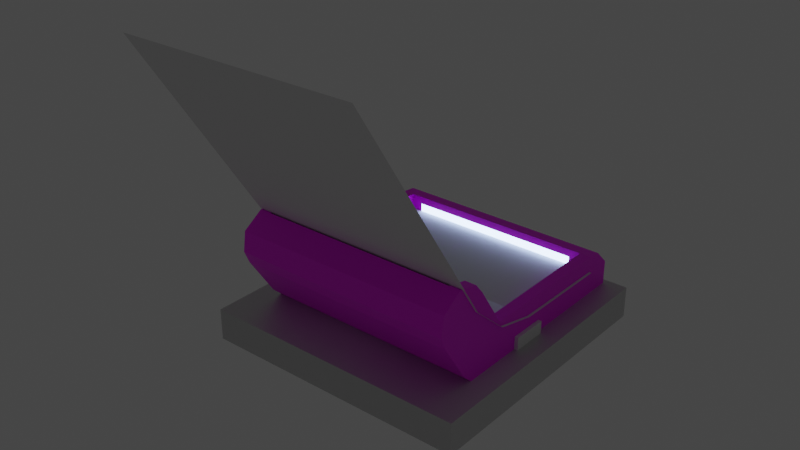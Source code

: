 # Source: ConveyorElevatorPlatformSource.blend  (saved by Blender 2.93.20; exported with 4.5.12 LTS)
import bpy
from mathutils import Matrix  # noqa: F401  (used for matrix-valued properties, if any)

bpy.ops.wm.read_factory_settings(use_empty=True)
scene = bpy.context.scene
scene.name = 'Scene'

# ---- collections
col_collection = bpy.data.collections.new('Collection'); scene.collection.children.link(col_collection)

# ---- images (referenced by path relative to the original .blend; pixels are not part of the script)
import os
ASSET_DIR = os.environ.get("B2B_ASSET_DIR", "")  # directory of the original .blend (textures are referenced by path, not embedded)
HERE = os.path.dirname(os.path.abspath(__file__))  # packed textures are extracted next to this script under _unpacked/

def load_image(name, relpath, width, height, colorspace="sRGB"):
    """Load a texture the original file referenced (path relative to the .blend, or extracted next to this script)."""
    p = next((c for c in (os.path.join(HERE, relpath), os.path.join(ASSET_DIR, relpath)) if relpath and os.path.exists(c)), "")
    if p:
        img = bpy.data.images.load(p, check_existing=True)
        img.name = name
    else:  # same state as the original file: an image datablock whose file is absent (Cycles renders it pink)
        img = bpy.data.images.new(name, width, height)
        img.source = "FILE"
        img.filepath = "//" + (relpath or name)
    img.colorspace_settings.name = colorspace
    return img
img_rollerplatformarrow_jpg = load_image('RollerPlatformArrow.jpg', 'RollerPlatformArrow.jpg', 1024, 1024, 'sRGB')

# ---- materials (node trees are filled in below, after node groups)
mat_material_002 = bpy.data.materials.new('Material.002')
mat_material_002.alpha_threshold = 0.0
mat_material_002.use_transparent_shadow = False
mat_material_002.line_color = (0.0, 0.0, 0.0, 1.0)
mat_cannonemission = bpy.data.materials.new('cannonEmission')
mat_cannonemission.use_transparent_shadow = False
mat_material_001 = bpy.data.materials.new('Material.001')
mat_material_001.use_transparent_shadow = False
mat_conveyor = bpy.data.materials.new('Conveyor')
mat_conveyor.use_transparent_shadow = False
mat_conveyor.roughness = 0.5

# ---- material node trees
mat_material_002.use_nodes = True; mat_material_002.node_tree.nodes.clear()
_N = mat_material_002.node_tree.nodes; _L = mat_material_002.node_tree.links
n0 = _N.new('ShaderNodeOutputMaterial'); n0.name = 'Material Output'; n0.location = (300, 300)
n1 = _N.new('ShaderNodeBsdfPrincipled'); n1.name = 'Principled BSDF'; n1.location = (10, 300)
n1.distribution = 'GGX'
n1.subsurface_method = 'BURLEY'
n1.inputs[1].default_value = 0.875
n1.inputs[2].default_value = 0.6206
n1.inputs[3].default_value = 1.45
n1.inputs[13].default_value = 0.6838
n1.inputs[14].default_value = (0.9915, 0.9915, 0.9915, 1.0)
n1.inputs[15].default_value = 0.4559
n1.inputs[16].default_value = 0.3235
n1.inputs[19].default_value = 0.08824
n1.inputs[20].default_value = 0.1329
n1.inputs[24].default_value = 0.08529
n1.inputs[27].default_value = (0.0, 0.0, 0.0, 1.0)
n1.inputs[28].default_value = 1.0
_L.new(n1.outputs[0], n0.inputs[0])
n0.is_active_output = True
mat_cannonemission.use_nodes = True; mat_cannonemission.node_tree.nodes.clear()
_N = mat_cannonemission.node_tree.nodes; _L = mat_cannonemission.node_tree.links
n0 = _N.new('ShaderNodeOutputMaterial'); n0.name = 'Material Output'; n0.location = (300, 300)
n1 = _N.new('ShaderNodeEmission'); n1.name = 'Emission'; n1.location = (10, 300)
n1.inputs[0].default_value = (0.4179, 0.5647, 1.0, 1.0)
n1.inputs[1].default_value = 7.7
_L.new(n1.outputs[0], n0.inputs[0])
n0.is_active_output = True
mat_material_001.use_nodes = True; mat_material_001.node_tree.nodes.clear()
_N = mat_material_001.node_tree.nodes; _L = mat_material_001.node_tree.links
n0 = _N.new('ShaderNodeBsdfPrincipled'); n0.name = 'Principled BSDF'; n0.location = (10, 300)
n0.distribution = 'GGX'
n0.subsurface_method = 'BURLEY'
n0.inputs[0].default_value = (0.0668, 0.0668, 0.0668, 1.0)
n0.inputs[1].default_value = 0.2059
n0.inputs[3].default_value = 1.45
n0.inputs[27].default_value = (0.0, 0.0, 0.0, 1.0)
n0.inputs[28].default_value = 1.0
n1 = _N.new('ShaderNodeOutputMaterial'); n1.name = 'Material Output'; n1.location = (300, 300)
_L.new(n0.outputs[0], n1.inputs[0])
n1.is_active_output = True
mat_conveyor.use_nodes = True; mat_conveyor.node_tree.nodes.clear()
_N = mat_conveyor.node_tree.nodes; _L = mat_conveyor.node_tree.links
n0 = _N.new('ShaderNodeBsdfPrincipled'); n0.name = 'Principled BSDF'; n0.location = (10, 300)
n0.distribution = 'GGX'
n0.subsurface_method = 'BURLEY'
n0.inputs[3].default_value = 1.45
n0.inputs[27].default_value = (0.0, 0.0, 0.0, 1.0)
n0.inputs[28].default_value = 1.0
n1 = _N.new('ShaderNodeOutputMaterial'); n1.name = 'Material Output'; n1.location = (300, 300)
n2 = _N.new('ShaderNodeNormalMap'); n2.name = 'Normal Map'; n2.location = (-300, -300)
n2.label = 'Normal/Map'
n2.inputs[0].default_value = 0.0
n3 = _N.new('ShaderNodeTexImage'); n3.name = 'Image Texture'; n3.location = (-390, 181)
n3.image = img_rollerplatformarrow_jpg
_L.new(n0.outputs[0], n1.inputs[0])
_L.new(n2.outputs[0], n0.inputs[5])
_L.new(n3.outputs[0], n0.inputs[0])
n1.is_active_output = True

# ---- world
world_world = bpy.data.worlds.new('World'); scene.world = world_world
world_world.use_nodes = True; world_world.node_tree.nodes.clear()
_N = world_world.node_tree.nodes; _L = world_world.node_tree.links
n0 = _N.new('ShaderNodeOutputWorld'); n0.name = 'World Output'; n0.location = (300, 300)
n1 = _N.new('ShaderNodeBackground'); n1.name = 'Background'; n1.location = (10, 300)
n1.inputs[0].default_value = (0.05088, 0.05088, 0.05088, 1.0)
_L.new(n1.outputs[0], n0.inputs[0])
n0.is_active_output = True
world_world.color = (0.05088, 0.05088, 0.05088)
world_world.use_sun_shadow = False
world_world.sun_shadow_jitter_overblur = 0.0

# ---- meshes
me_cube_001 = bpy.data.meshes.new('Cube.001')
me_cube_001.from_pydata([(-4.325e-07, 0.8612, 1.2), (4.849e-07, -0.8729, 1.0), (4.849e-07, -0.8729, 1.2), (-4.325e-07, 0.8612, 1.0), (0.845, -0.8729, 1.0), (0.845, -0.8729, 1.2), (0.845, 0.8612, 1.0), (0.845, 0.8612, 1.2), (-0.845, -0.8729, 1.0), (-0.845, -0.8729, 1.2), (-0.845, 0.8612, 1.0), (-0.845, 0.8612, 1.2), (0.4225, -0.8729, 1.0), (0.4225, 0.8612, 1.0), (0.4225, -0.8729, 1.2), (0.4225, 0.8612, 1.2), (-0.4225, -0.8729, 1.0), (-0.4225, 0.8612, 1.0), (-0.4225, -0.8729, 1.2), (-0.4225, 0.8612, 1.2), (0.6337, 0.8612, 1.0), (0.6337, -0.8729, 1.2), (0.6337, -0.8729, 1.0), (0.6337, 0.8612, 1.2), (-0.6337, 0.8612, 1.0), (-0.6337, -0.8729, 1.2), (-0.6337, -0.8729, 1.0), (-0.6337, 0.8612, 1.2)], [], [(22, 4, 5, 21), (4, 6, 7, 5), (13, 12, 1, 3), (13, 3, 0, 15), (17, 3, 1, 16), (27, 11, 9, 25), (26, 25, 9, 8), (23, 21, 5, 7), (17, 19, 0, 3), (8, 9, 11, 10), (0, 2, 14, 15), (20, 13, 15, 23), (20, 22, 12, 13), (1, 12, 14, 2), (24, 27, 19, 17), (1, 2, 18, 16), (0, 19, 18, 2), (24, 17, 16, 26), (6, 4, 22, 20), (6, 20, 23, 7), (15, 14, 21, 23), (12, 22, 21, 14), (10, 24, 26, 8), (10, 11, 27, 24), (16, 18, 25, 26), (19, 27, 25, 18)])
_uv = me_cube_001.uv_layers.new(name='UVMap')
_uv.uv.foreach_set('vector', [0.6533, 0.1991, 0.6533, 0.2236, 0.6301, 0.2236, 0.6301, 0.1991, 0.6392, 0.2789, 0.6392, 0.4799, 0.616, 0.4799, 0.616, 0.2789, 0.02763, 0.07662, 0.2214, 0.07662, 0.2214, 0.1256, 0.02763, 0.1256, 0.2057, 0.6683, 0.2057, 0.6193, 0.2286, 0.6193, 0.2286, 0.6683, 0.02763, 0.1746, 0.02763, 0.1256, 0.2214, 0.1256, 0.2214, 0.1746, 0.4657, 0.1991, 0.4657, 0.2236, 0.2767, 0.2236, 0.2767, 0.1991, 0.6533, 0.05213, 0.6301, 0.05213, 0.6301, 0.02763, 0.6533, 0.02763, 0.4657, 0.05213, 0.2767, 0.05213, 0.2767, 0.02763, 0.4657, 0.02763, 0.2057, 0.5703, 0.2286, 0.5703, 0.2286, 0.6193, 0.2057, 0.6193, 0.7177, 0.4799, 0.6945, 0.4799, 0.6945, 0.2789, 0.7177, 0.2789, 0.4657, 0.1256, 0.2767, 0.1256, 0.2767, 0.07662, 0.4657, 0.07662, 0.2057, 0.6928, 0.2057, 0.6683, 0.2286, 0.6683, 0.2286, 0.6928, 0.02763, 0.05213, 0.2214, 0.05213, 0.2214, 0.07662, 0.02763, 0.07662, 0.6533, 0.1256, 0.6533, 0.1746, 0.6301, 0.1746, 0.6301, 0.1256, 0.2057, 0.5458, 0.2286, 0.5458, 0.2286, 0.5703, 0.2057, 0.5703, 0.6533, 0.1256, 0.6301, 0.1256, 0.6301, 0.07662, 0.6533, 0.07662, 0.4657, 0.1256, 0.4657, 0.1746, 0.2767, 0.1746, 0.2767, 0.1256, 0.02763, 0.1991, 0.02763, 0.1746, 0.2214, 0.1746, 0.2214, 0.1991, 0.02763, 0.02763, 0.2214, 0.02763, 0.2214, 0.05213, 0.02763, 0.05213, 0.2057, 0.7173, 0.2057, 0.6928, 0.2286, 0.6928, 0.2286, 0.7173, 0.4657, 0.07662, 0.2767, 0.07662, 0.2767, 0.05213, 0.4657, 0.05213, 0.6533, 0.1746, 0.6533, 0.1991, 0.6301, 0.1991, 0.6301, 0.1746, 0.02763, 0.2236, 0.02763, 0.1991, 0.2214, 0.1991, 0.2214, 0.2236, 0.2057, 0.5213, 0.2286, 0.5213, 0.2286, 0.5458, 0.2057, 0.5458, 0.6533, 0.07662, 0.6301, 0.07662, 0.6301, 0.05213, 0.6533, 0.05213, 0.4657, 0.1746, 0.4657, 0.1991, 0.2767, 0.1991, 0.2767, 0.1746])
me_cube_001.materials.append(mat_material_002)
me_cube_001.materials.append(mat_cannonemission)
me_cube_001.materials.append(mat_material_001)
me_cube_001.use_remesh_preserve_volume = False
me_cube_001.use_remesh_preserve_attributes = False
me_cube_001.use_mirror_vertex_groups = False
me_cube_001.update()
me_cube_002 = bpy.data.meshes.new('Cube.002')
me_cube_002.from_pydata([(-0.6337, 0.2126, 0.9445), (-0.6337, 0.2126, 0.7896), (0.6337, 0.2126, 0.7896), (-0.7053, 0.2126, 0.9445), (-0.7053, 0.2126, 0.7896), (-0.6337, 0.7053, 1.049), (0.7053, 0.2126, 0.7896), (0.7053, 0.9025, 0.7405), (0.7053, 0.2126, 0.9445), (-0.6337, 0.7053, 0.6897), (-0.7053, 0.7053, 0.6897), (-0.7053, 0.9025, 0.7405), (0.6337, 0.7053, 0.6897), (0.7053, 0.7053, 1.049), (0.7053, 0.7053, 0.6897), (-0.6337, 0.3953, 0.6897), (-0.7053, 0.3953, 0.6897), (-0.6337, 0.3953, 1.049), (-0.7053, 0.3953, 1.049), (-0.6337, 0.3079, 0.7052), (-0.7053, 0.3079, 0.7052), (-0.6337, 0.3079, 1.039), (-0.7053, 0.3079, 1.039), (0.6337, 0.3953, 0.6897), (0.7053, 0.3953, 0.6897), (0.6337, 0.3953, 1.049), (0.7053, 0.3953, 1.049), (0.6337, 0.3079, 0.7052), (0.7053, 0.3079, 0.7052), (0.6337, 0.3079, 1.039), (0.7053, 0.3079, 1.039), (0.7053, 0.2126, 0.8671), (0.6337, 0.2126, 0.9445), (-0.7053, 0.2126, 0.8671), (-0.6337, 0.7053, 0.9445), (0.6337, 0.7053, 0.9445), (-0.6337, 1.525, 1.825), (-0.6337, 0.7935, 0.9911), (0.6337, 1.396, 1.91), (0.6337, 1.525, 1.825), (-0.7053, 1.525, 1.825), (-0.7053, 1.396, 1.91), (-0.6337, 1.208, 1.815), (0.7053, 1.525, 1.825), (-0.6337, 1.509, 1.618), (-0.7053, 1.509, 1.618), (-0.7053, 1.208, 1.815), (-0.7053, 1.264, 1.883), (-0.6337, 1.544, 1.699), (-0.7053, 1.544, 1.699), (0.6337, 1.509, 1.618), (0.7053, 1.208, 1.815), (0.7053, 1.509, 1.618), (0.6337, 1.264, 1.883), (0.7053, 1.264, 1.883), (0.6337, 1.544, 1.699), (0.7053, 1.544, 1.699), (-0.6337, 1.054, 0.9251), (-0.7053, 1.054, 0.9251), (-0.6337, 0.7535, 1.122), (-0.7053, 0.7535, 1.122), (-0.6337, 0.9025, 0.7405), (-0.7053, 0.7053, 1.049), (0.6337, 1.054, 0.9251), (0.7053, 1.054, 0.9251), (0.6337, 0.7535, 1.122), (0.7053, 0.7535, 1.122), (0.6337, 0.9025, 0.7405), (0.6337, 0.7053, 1.049), (0.7053, 1.396, 1.91), (-0.6337, 1.396, 1.91), (0.6337, 0.7901, 0.9933), (-0.6337, 1.264, 1.883), (-0.6337, 1.296, 1.757), (0.6337, 1.296, 1.757), (-0.5615, 1.296, 1.757), (0.5615, 1.296, 1.757), (0.6337, 1.208, 1.815), (-0.5615, 1.248, 1.789), (0.5615, 1.248, 1.789)], [], [(20, 4, 33, 3, 22), (20, 19, 1, 4), (6, 31, 32, 2), (1, 0, 33, 4), (27, 28, 6, 2), (11, 61, 9, 10), (18, 17, 5, 62), (67, 7, 14, 12), (25, 26, 13, 68), (24, 14, 13, 26), (22, 21, 17, 18), (10, 9, 15, 16), (10, 16, 18, 62), (3, 0, 21, 22), (16, 15, 19, 20), (16, 20, 22, 18), (28, 24, 26, 30), (29, 30, 26, 25), (12, 14, 24, 23), (32, 8, 30, 29), (6, 28, 30, 8, 31), (23, 24, 28, 27), (32, 31, 8), (33, 0, 3), (9, 61, 67, 12), (15, 9, 12, 23), (19, 15, 23, 27), (1, 19, 27, 2), (35, 34, 0, 32), (32, 0, 1, 2), (0, 34, 5, 17), (68, 35, 32, 25), (17, 21, 0), (25, 32, 29), (56, 43, 69, 54), (47, 72, 70, 41), (40, 41, 70, 36), (53, 54, 69, 38), (39, 38, 69, 43), (49, 48, 44, 45), (60, 59, 42, 46), (49, 45, 46, 47), (40, 49, 47, 41), (40, 36, 48, 49), (46, 42, 72, 47), (55, 56, 52, 50), (65, 66, 51, 77), (64, 52, 51, 66), (39, 43, 56, 55), (77, 51, 54, 53), (52, 56, 54, 51), (62, 5, 59, 60), (45, 44, 57, 58), (45, 58, 60, 46), (58, 57, 61, 11), (58, 11, 62, 60), (7, 64, 66, 13), (68, 13, 66, 65), (50, 52, 64, 63), (63, 64, 7, 67), (36, 70, 38, 39), (48, 36, 39, 55), (44, 48, 55, 50), (57, 44, 50, 63), (61, 57, 63, 67), (38, 70, 72, 53), (53, 72, 42, 77), (37, 73, 42, 59), (77, 74, 71, 65), (59, 5, 37), (77, 42, 78, 79), (65, 71, 68), (13, 14, 7), (10, 62, 11), (5, 34, 37), (71, 35, 68), (35, 71, 37, 34), (71, 76, 75, 37), (77, 79, 76, 74), (75, 78, 42, 73), (79, 78, 75, 76), (37, 75, 73), (76, 71, 74)])
me_cube_002.polygons.foreach_set('material_index', [0, 0, 0, 0, 0, 0, 0, 0, 0, 0, 0, 0, 0, 0, 0, 0, 0, 0, 0, 0, 0, 0, 0, 0, 0, 0, 0, 0, 0, 0, 0, 0, 0, 0, 0, 0, 0, 0, 0, 0, 0, 0, 0, 0, 0, 0, 0, 0, 0, 0, 0, 0, 0, 0, 0, 0, 0, 0, 0, 0, 0, 0, 0, 0, 0, 0, 0, 0, 0, 0, 0, 0, 0, 0, 0, 0, 0, 0, 0, 0, 1, 0, 0])
_k = set([(0, 3), (1, 4), (2, 6), (8, 32), (36, 40), (39, 43)])
me_cube_002.attributes.new('sharp_edge', 'BOOLEAN', 'EDGE').data.foreach_set('value', [ (min(e.vertices), max(e.vertices)) in _k for e in me_cube_002.edges])
_uv = me_cube_002.uv_layers.new(name='UVMap')
_uv.uv.foreach_set('vector', [0.4722, 0.553, 0.4771, 0.5511, 0.4799, 0.5525, 0.4828, 0.5539, 0.4845, 0.5591, 0.4591, 0.5462, 0.4591, 0.5496, 0.4548, 0.5496, 0.4548, 0.5462, 0.6749, 0.5462, 0.6786, 0.5462, 0.6822, 0.5496, 0.6749, 0.5496, 0.6749, 0.6333, 0.6822, 0.6333, 0.6786, 0.6367, 0.6749, 0.6367, 0.4591, 0.6333, 0.4591, 0.6367, 0.4548, 0.6367, 0.4548, 0.6333, 0.5026, 0.5462, 0.5026, 0.5496, 0.4984, 0.5496, 0.4984, 0.5462, 0.7264, 0.6095, 0.721, 0.6095, 0.721, 0.5529, 0.7264, 0.5529, 0.5026, 0.6333, 0.5026, 0.6367, 0.4984, 0.6367, 0.4984, 0.6333, 0.5101, 0.6111, 0.5047, 0.6111, 0.5047, 0.5546, 0.5101, 0.5546, 0.413, 0.6263, 0.3992, 0.5985, 0.4125, 0.5919, 0.4263, 0.6197, 0.7264, 0.6161, 0.721, 0.6161, 0.721, 0.6095, 0.7264, 0.6095, 0.4984, 0.5462, 0.4984, 0.5496, 0.4631, 0.5496, 0.4631, 0.5462, 0.4562, 0.5837, 0.47, 0.556, 0.4833, 0.5626, 0.4695, 0.5903, 0.7264, 0.6241, 0.721, 0.6241, 0.721, 0.6161, 0.7264, 0.6161, 0.4631, 0.5462, 0.4631, 0.5496, 0.4591, 0.5496, 0.4591, 0.5462, 0.47, 0.556, 0.4722, 0.553, 0.4845, 0.5591, 0.4833, 0.5626, 0.4152, 0.6292, 0.413, 0.6263, 0.4263, 0.6197, 0.4275, 0.6231, 0.5101, 0.6178, 0.5047, 0.6178, 0.5047, 0.6111, 0.5101, 0.6111, 0.4984, 0.6333, 0.4984, 0.6367, 0.4631, 0.6367, 0.4631, 0.6333, 0.5101, 0.6258, 0.5047, 0.6258, 0.5047, 0.6178, 0.5101, 0.6178, 0.42, 0.6312, 0.4152, 0.6292, 0.4275, 0.6231, 0.4257, 0.6284, 0.4229, 0.6298, 0.4631, 0.6333, 0.4631, 0.6367, 0.4591, 0.6367, 0.4591, 0.6333, 0.6822, 0.5496, 0.6786, 0.5462, 0.6822, 0.5462, 0.6786, 0.6367, 0.6822, 0.6333, 0.6822, 0.6367, 0.3773, 0.8113, 0.3815, 0.8113, 0.3815, 0.8951, 0.3773, 0.8951, 0.342, 0.8113, 0.3773, 0.8113, 0.3773, 0.8951, 0.342, 0.8951, 0.338, 0.8113, 0.342, 0.8113, 0.342, 0.8951, 0.338, 0.8951, 0.3337, 0.8113, 0.338, 0.8113, 0.338, 0.8951, 0.3337, 0.8951, 0.1526, 0.7019, 0.1526, 0.5129, 0.2877, 0.5129, 0.2877, 0.702, 0.5611, 0.8113, 0.5611, 0.8951, 0.5538, 0.8951, 0.5538, 0.8113, 0.7761, 0.614, 0.7602, 0.5797, 0.7641, 0.5779, 0.7769, 0.6055, 0.6445, 0.5881, 0.64, 0.5861, 0.6584, 0.5462, 0.6593, 0.5561, 0.7769, 0.6055, 0.778, 0.6089, 0.7761, 0.614, 0.6593, 0.5561, 0.6584, 0.5462, 0.6606, 0.5521, 0.4156, 0.5586, 0.4206, 0.557, 0.4261, 0.5602, 0.4275, 0.5655, 0.7903, 0.6314, 0.7903, 0.6285, 0.7958, 0.6285, 0.7958, 0.6314, 0.8006, 0.6314, 0.7958, 0.6314, 0.7958, 0.6285, 0.8006, 0.6285, 0.7903, 0.5562, 0.7903, 0.5533, 0.7958, 0.5533, 0.7958, 0.5562, 0.8006, 0.5562, 0.7958, 0.5562, 0.7958, 0.5533, 0.8006, 0.5533, 0.5879, 0.6367, 0.5879, 0.6333, 0.5918, 0.6333, 0.5918, 0.6367, 0.5123, 0.6364, 0.5123, 0.6334, 0.5317, 0.6334, 0.5317, 0.6364, 0.4727, 0.6237, 0.4703, 0.6209, 0.4831, 0.6134, 0.4845, 0.6167, 0.4776, 0.6253, 0.4727, 0.6237, 0.4845, 0.6167, 0.4831, 0.6221, 0.5821, 0.6367, 0.5821, 0.6333, 0.5879, 0.6333, 0.5879, 0.6367, 0.5317, 0.6364, 0.5317, 0.6334, 0.5345, 0.6334, 0.5345, 0.6364, 0.5879, 0.5496, 0.5879, 0.5462, 0.5918, 0.5462, 0.5918, 0.5496, 0.5123, 0.5599, 0.5123, 0.557, 0.5317, 0.557, 0.5317, 0.5599, 0.4015, 0.5813, 0.4132, 0.5614, 0.426, 0.5689, 0.4143, 0.5888, 0.5821, 0.5496, 0.5821, 0.5462, 0.5879, 0.5462, 0.5879, 0.5496, 0.5317, 0.5599, 0.5317, 0.557, 0.5345, 0.557, 0.5345, 0.5599, 0.4132, 0.5614, 0.4156, 0.5586, 0.4275, 0.5655, 0.426, 0.5689, 0.5093, 0.6364, 0.5093, 0.6334, 0.5123, 0.6334, 0.5123, 0.6364, 0.5918, 0.6367, 0.5918, 0.6333, 0.6152, 0.6333, 0.6152, 0.6367, 0.4703, 0.6209, 0.4585, 0.601, 0.4713, 0.5935, 0.4831, 0.6134, 0.6152, 0.6367, 0.6152, 0.6333, 0.6257, 0.6333, 0.6257, 0.6367, 0.4585, 0.601, 0.4546, 0.5898, 0.4695, 0.5903, 0.4713, 0.5935, 0.3976, 0.5925, 0.4015, 0.5813, 0.4143, 0.5888, 0.4125, 0.5919, 0.5093, 0.5599, 0.5093, 0.557, 0.5123, 0.557, 0.5123, 0.5599, 0.5918, 0.5496, 0.5918, 0.5462, 0.6152, 0.5462, 0.6152, 0.5496, 0.6152, 0.5496, 0.6152, 0.5462, 0.6257, 0.5462, 0.6257, 0.5496, 0.6795, 0.8902, 0.6747, 0.8902, 0.6747, 0.8179, 0.6795, 0.8179, 0.4668, 0.8951, 0.461, 0.8951, 0.461, 0.8113, 0.4668, 0.8113, 0.4707, 0.8951, 0.4668, 0.8951, 0.4668, 0.8113, 0.4707, 0.8113, 0.4941, 0.8951, 0.4707, 0.8951, 0.4707, 0.8113, 0.4941, 0.8113, 0.5046, 0.8951, 0.4941, 0.8951, 0.4941, 0.8113, 0.5046, 0.8113, 0.6747, 0.8179, 0.6747, 0.8902, 0.6692, 0.8902, 0.6692, 0.8179, 0.4134, 0.8216, 0.4134, 0.8952, 0.4106, 0.8922, 0.4106, 0.8216, 0.7604, 0.5756, 0.7744, 0.5533, 0.778, 0.5556, 0.7659, 0.5749, 0.6606, 0.614, 0.6564, 0.6166, 0.6404, 0.5906, 0.6466, 0.5916, 0.7659, 0.5749, 0.7641, 0.5779, 0.7604, 0.5756, 0.3155, 0.8366, 0.4639, 0.8366, 0.4544, 0.8429, 0.325, 0.8429, 0.6466, 0.5916, 0.6404, 0.5906, 0.6445, 0.5881, 0.4125, 0.5919, 0.3992, 0.5985, 0.3982, 0.595, 0.4562, 0.5837, 0.4695, 0.5903, 0.4552, 0.5873, 0.7641, 0.5779, 0.7602, 0.5797, 0.7604, 0.5756, 0.6404, 0.5906, 0.64, 0.5861, 0.6445, 0.5881, 0.1526, 0.7019, 0.1386, 0.7019, 0.1382, 0.5129, 0.1526, 0.5129, 0.1386, 0.7019, 0.06666, 0.6912, 0.06666, 0.5237, 0.1382, 0.5129, 0.3155, 0.8366, 0.325, 0.8429, 0.325, 0.8504, 0.3155, 0.8504, 0.4544, 0.8504, 0.4544, 0.8429, 0.4639, 0.8366, 0.4639, 0.8504, 0.6985, 0.5682, 0.6985, 0.6271, 0.6965, 0.6276, 0.6965, 0.5684, 0.1382, 0.5129, 0.06666, 0.5237, 0.06666, 0.5129, 0.06666, 0.6912, 0.1386, 0.7019, 0.06666, 0.702])
me_cube_002.materials.append(mat_conveyor)
me_cube_002.materials.append(mat_cannonemission)
me_cube_002.use_remesh_fix_poles = True
me_cube_002.use_remesh_preserve_attributes = False
me_cube_002.update()
me_cube_002.normals_split_custom_set([tuple(v) for v in zip(*[iter([-1.0, -3.199e-07, 4.874e-07, -1.0, -3.199e-07, 4.874e-07, -1.0, -3.199e-07, 4.874e-07, -1.0, -3.199e-07, 4.874e-07, -1.0, -3.199e-07, 4.874e-07, 0.0, -0.6636, -0.7481, 0.0, -0.6636, -0.7481, 0.0, -0.6636, -0.7481, 0.0, -0.6636, -0.7481, 0.0, -1.0, 0.0, 0.0, -1.0, 0.0, 0.0, -1.0, 0.0, 0.0, -1.0, 0.0, 0.0, -1.0, 0.0, 0.0, -1.0, 0.0, 0.0, -1.0, 0.0, 0.0, -1.0, 0.0, 0.0, -0.6636, -0.7481, 0.0, -0.6636, -0.7481, 0.0, -0.6636, -0.7481, 0.0, -0.6636, -0.7481, 0.0, 0.2497, -0.9683, 0.0, 0.2497, -0.9683, 0.0, 0.2497, -0.9683, 0.0, 0.2497, -0.9683, -3.986e-07, 0.0, 1.0, -3.986e-07, 0.0, 1.0, -3.986e-07, 0.0, 1.0, -3.986e-07, 0.0, 1.0, 0.0, 0.2497, -0.9683, 0.0, 0.2497, -0.9683, 0.0, 0.2497, -0.9683, 0.0, 0.2497, -0.9683, 1.477e-06, 3.845e-07, 1.0, 1.477e-06, 3.845e-07, 1.0, 1.477e-06, 3.845e-07, 1.0, 1.477e-06, 3.845e-07, 1.0, 1.0, 9.561e-08, 1.657e-07, 1.0, 9.561e-08, 1.657e-07, 1.0, 9.561e-08, 1.657e-07, 1.0, 9.561e-08, 1.657e-07, 0.0, -0.1137, 0.9935, 0.0, -0.1137, 0.9935, 0.0, -0.1137, 0.9935, 0.0, -0.1137, 0.9935, 0.0, -3.845e-07, -1.0, 0.0, -3.845e-07, -1.0, 0.0, -3.845e-07, -1.0, 0.0, -3.845e-07, -1.0, -1.0, -2.672e-07, 1.657e-07, -1.0, -2.672e-07, 1.657e-07, -1.0, -2.672e-07, 1.657e-07, -1.0, -2.672e-07, 1.657e-07, 0.0, -0.706, 0.7082, 0.0, -0.706, 0.7082, 0.0, -0.706, 0.7082, 0.0, -0.706, 0.7082, 0.0, -0.1745, -0.9847, 0.0, -0.1745, -0.9847, 0.0, -0.1745, -0.9847, 0.0, -0.1745, -0.9847, -1.0, 4.605e-07, 3.435e-07, -1.0, 4.605e-07, 3.435e-07, -1.0, 4.605e-07, 3.435e-07, -1.0, 4.605e-07, 3.435e-07, 1.0, 2.456e-07, 3.435e-07, 1.0, 2.456e-07, 3.435e-07, 1.0, 2.456e-07, 3.435e-07, 1.0, 2.456e-07, 3.435e-07, 0.0, -0.1137, 0.9935, 0.0, -0.1137, 0.9935, 0.0, -0.1137, 0.9935, 0.0, -0.1137, 0.9935, 0.0, 0.0, -1.0, 0.0, 0.0, -1.0, 0.0, 0.0, -1.0, 0.0, 0.0, -1.0, 0.0, -0.706, 0.7082, 0.0, -0.706, 0.7082, 0.0, -0.706, 0.7082, 0.0, -0.706, 0.7082, 1.0, 0.0, 4.874e-07, 1.0, 0.0, 4.874e-07, 1.0, 0.0, 4.874e-07, 1.0, 0.0, 4.874e-07, 1.0, 0.0, 4.874e-07, 0.0, -0.1745, -0.9847, 0.0, -0.1745, -0.9847, 0.0, -0.1745, -0.9847, 0.0, -0.1745, -0.9847, 0.0, -1.0, 7.356e-08, 0.0, -1.0, 7.356e-08, 0.0, -1.0, 7.356e-08, 0.0, -1.0, 0.0, 0.0, -1.0, 0.0, 0.0, -1.0, 0.0, 0.0, 0.2497, -0.9683, 0.0, 0.2497, -0.9683, 0.0, 0.2497, -0.9683, 0.0, 0.2497, -0.9683, -7.583e-08, -1.922e-07, -1.0, -7.583e-08, -1.922e-07, -1.0, -7.583e-08, -1.922e-07, -1.0, -7.583e-08, -1.922e-07, -1.0, 0.0, -0.1745, -0.9847, 0.0, -0.1745, -0.9847, 0.0, -0.1745, -0.9847, 0.0, -0.1745, -0.9847, 9.237e-08, -0.6636, -0.7481, 9.237e-08, -0.6636, -0.7481, 9.237e-08, -0.6636, -0.7481, 9.237e-08, -0.6636, -0.7481, 1.059e-08, 0.0, 1.0, 1.059e-08, 0.0, 1.0, 1.059e-08, 0.0, 1.0, 1.059e-08, 0.0, 1.0, 9.405e-08, -1.0, 1.518e-07, 9.405e-08, -1.0, 1.518e-07, 9.405e-08, -1.0, 1.518e-07, 9.405e-08, -1.0, 1.518e-07, 1.0, 1.769e-07, 4.388e-07, 1.0, 1.769e-07, 4.388e-07, 1.0, 1.769e-07, 4.388e-07, 1.0, 1.769e-07, 4.388e-07, -1.0, -1.769e-07, -4.388e-07, -1.0, -1.769e-07, -4.388e-07, -1.0, -1.769e-07, -4.388e-07, -1.0, -1.769e-07, -4.388e-07, 1.0, -1.014e-06, 0.0, 1.0, -1.014e-06, 0.0, 1.0, -1.014e-06, 0.0, -1.0, 0.0, 0.0, -1.0, 0.0, 0.0, -1.0, 0.0, 0.0, 1.0, -7.998e-07, -3.788e-07, 1.0, -7.998e-07, -3.788e-07, 1.0, -7.998e-07, -3.788e-07, 1.0, -7.998e-07, -3.788e-07, 0.0, -0.2054, 0.9787, 0.0, -0.2054, 0.9787, 0.0, -0.2054, 0.9787, 0.0, -0.2054, 0.9787, 0.0, 0.5481, 0.8364, 0.0, 0.5481, 0.8364, 0.0, 0.5481, 0.8364, 0.0, 0.5481, 0.8364, 0.0, -0.2054, 0.9787, 0.0, -0.2054, 0.9787, 0.0, -0.2054, 0.9787, 0.0, -0.2054, 0.9787, 0.0, 0.5481, 0.8364, 0.0, 0.5481, 0.8364, 0.0, 0.5481, 0.8364, 0.0, 0.5481, 0.8364, 0.0, 0.9192, -0.3937, 0.0, 0.9192, -0.3937, 0.0, 0.9192, -0.3937, 0.0, 0.9192, -0.3937, 0.0, -0.8362, 0.5484, 0.0, -0.8362, 0.5484, 0.0, -0.8362, 0.5484, 0.0, -0.8362, 0.5484, -1.0, 1.228e-07, 0.0, -1.0, 1.228e-07, 0.0, -1.0, 1.228e-07, 0.0, -1.0, 1.228e-07, 0.0, -1.0, 3.999e-07, 0.0, -1.0, 3.999e-07, 0.0, -1.0, 3.999e-07, 0.0, -1.0, 3.999e-07, 0.0, 0.0, 0.9894, 0.145, 0.0, 0.9894, 0.145, 0.0, 0.9894, 0.145, 0.0, 0.9894, 0.145, 0.0, -0.7687, 0.6397, 0.0, -0.7687, 0.6397, 0.0, -0.7687, 0.6397, 0.0, -0.7687, 0.6397, 0.0, 0.9192, -0.3937, 0.0, 0.9192, -0.3937, 0.0, 0.9192, -0.3937, 0.0, 0.9192, -0.3937, 0.0, -0.8362, 0.5484, 0.0, -0.8362, 0.5484, 0.0, -0.8362, 0.5484, 0.0, -0.8362, 0.5484, 1.0, -1e-07, 1.511e-07, 1.0, -1e-07, 1.511e-07, 1.0, -1e-07, 1.511e-07, 1.0, -1e-07, 1.511e-07, 0.0, 0.9894, 0.145, 0.0, 0.9894, 0.145, 0.0, 0.9894, 0.145, 0.0, 0.9894, 0.145, 0.0, -0.7687, 0.6397, 0.0, -0.7687, 0.6397, 0.0, -0.7687, 0.6397, 0.0, -0.7687, 0.6397, 1.0, -3.684e-07, 1.793e-07, 1.0, -3.684e-07, 1.793e-07, 1.0, -3.684e-07, 1.793e-07, 1.0, -3.684e-07, 1.793e-07, -1.192e-06, -0.834, 0.5517, -1.192e-06, -0.834, 0.5517, -1.192e-06, -0.834, 0.5517, -1.192e-06, -0.834, 0.5517, 0.0, 0.8362, -0.5484, 0.0, 0.8362, -0.5484, 0.0, 0.8362, -0.5484, 0.0, 0.8362, -0.5484, -1.0, -1e-07, 0.0, -1.0, -1e-07, 0.0, -1.0, -1e-07, 0.0, -1.0, -1e-07, 0.0, 1.325e-07, 0.772, -0.6356, 1.325e-07, 0.772, -0.6356, 1.325e-07, 0.772, -0.6356, 1.325e-07, 0.772, -0.6356, -1.0, -1.947e-07, 0.0, -1.0, -1.947e-07, 0.0, -1.0, -1.947e-07, 0.0, -1.0, -1.947e-07, 0.0, 1.0, 0.0, 0.0, 1.0, 0.0, 0.0, 1.0, 0.0, 0.0, 1.0, 0.0, 0.0, 1.192e-06, -0.834, 0.5517, 1.192e-06, -0.834, 0.5517, 1.192e-06, -0.834, 0.5517, 1.192e-06, -0.834, 0.5517, 0.0, 0.8362, -0.5484, 0.0, 0.8362, -0.5484, 0.0, 0.8362, -0.5484, 0.0, 0.8362, -0.5484, -9.044e-07, 0.772, -0.6356, -9.044e-07, 0.772, -0.6356, -9.044e-07, 0.772, -0.6356, -9.044e-07, 0.772, -0.6356, 0.0, 0.5481, 0.8364, 0.0, 0.5481, 0.8364, 0.0, 0.5481, 0.8364, 0.0, 0.5481, 0.8364, 0.0, 0.9894, 0.145, 0.0, 0.9894, 0.145, 0.0, 0.9894, 0.145, 0.0, 0.9894, 0.145, 0.0, 0.9192, -0.3937, 0.0, 0.9192, -0.3937, 0.0, 0.9192, -0.3937, 0.0, 0.9192, -0.3937, 0.0, 0.8362, -0.5484, 0.0, 0.8362, -0.5484, 0.0, 0.8362, -0.5484, 0.0, 0.8362, -0.5484, 0.0, 0.772, -0.6356, 0.0, 0.772, -0.6356, 0.0, 0.772, -0.6356, 0.0, 0.772, -0.6356, 0.0, -0.2054, 0.9787, 0.0, -0.2054, 0.9787, 0.0, -0.2054, 0.9787, 0.0, -0.2054, 0.9787, 0.0, -0.7687, 0.6397, 0.0, -0.7687, 0.6397, 0.0, -0.7687, 0.6397, 0.0, -0.7687, 0.6397, 1.0, 0.0, 0.0, 1.0, 0.0, 0.0, 1.0, 0.0, 0.0, 1.0, 0.0, 0.0, -1.0, 1.407e-06, -6.353e-07, -1.0, 1.407e-06, -6.353e-07, -1.0, 1.407e-06, -6.353e-07, -1.0, 1.407e-06, -6.353e-07, 1.0, 0.0, 0.0, 1.0, 0.0, 0.0, 1.0, 0.0, 0.0, 0.0, -0.5478, -0.8366, 0.0, -0.5478, -0.8366, 0.0, -0.5478, -0.8366, 0.0, -0.5478, -0.8366, -1.0, 8.387e-07, -6.468e-07, -1.0, 8.387e-07, -6.468e-07, -1.0, 8.387e-07, -6.468e-07, 1.0, 2.101e-07, 0.0, 1.0, 2.101e-07, 0.0, 1.0, 2.101e-07, 0.0, -1.0, 0.0, 0.0, -1.0, 0.0, 0.0, -1.0, 0.0, 0.0, 1.0, 4.027e-07, 1.136e-06, 1.0, 4.027e-07, 1.136e-06, 1.0, 4.027e-07, 1.136e-06, -1.0, 1.675e-06, -1.136e-06, -1.0, 1.675e-06, -1.136e-06, -1.0, 1.675e-06, -1.136e-06, -0.001406, -0.4831, 0.8756, -0.001406, -0.4831, 0.8756, -0.001406, -0.4831, 0.8756, -0.001406, -0.4831, 0.8756, -0.001683, -0.8353, 0.5499, -0.001683, -0.8353, 0.5499, -0.001683, -0.8353, 0.5499, -0.001683, -0.8353, 0.5499, -0.0001795, -0.5482, -0.8363, -0.0001795, -0.5482, -0.8363, -0.0001795, -0.5482, -0.8363, -0.0001795, -0.5482, -0.8363, 7.302e-05, -0.5478, -0.8366, 0.0001782, -0.5482, -0.8363, 0.0001782, -0.5482, -0.8363, 7.309e-05, -0.5478, -0.8366, 0.0, -0.5484, -0.8362, 0.0, -0.5484, -0.8362, 0.0, -0.5484, -0.8362, 0.0, -0.5484, -0.8362, 0.0, -0.8365, 0.548, 0.0, -0.8365, 0.548, 0.0, -0.8365, 0.548, 0.0, -0.834, 0.5517, 0.0, -0.834, 0.5517, 0.0, -0.834, 0.5517])] * 3)])
me_plane = bpy.data.meshes.new('Plane')
me_plane.from_pydata([(-0.7218, 0.2543, -0.1154), (0.7218, 0.2543, -0.1154), (-0.7218, 0.9029, -0.1211), (0.7218, 0.9029, -0.1211), (-0.7218, -0.006641, -0.05612), (0.7218, -0.006641, -0.05612), (-0.7218, -1.15, 1.543), (0.7218, -1.15, 1.543), (0.7218, -0.2377, 0.143), (-0.7218, -0.2377, 0.143)], [], [(0, 1, 3, 2), (1, 0, 4, 5), (8, 9, 6, 7), (5, 4, 9, 8)])
_uv = me_plane.uv_layers.new(name='UVMap')
_uv.uv.foreach_set('vector', [0.8878, 0.993, 0.8878, 0.01196, 0.9896, 0.01196, 0.9896, 0.993, 0.8878, 0.01196, 0.8878, 0.993, 0.8164, 0.993, 0.8164, 0.01196, 0.7323, 0.01196, 0.7323, 0.993, 0.0005855, 0.993, 0.0005856, 0.01196, 0.8164, 0.01196, 0.8164, 0.993, 0.7323, 0.993, 0.7323, 0.01196])
me_plane.use_remesh_fix_poles = True
me_plane.use_remesh_preserve_attributes = False
me_plane.update()
me_cube_003 = bpy.data.meshes.new('Cube.003')
me_cube_003.from_pydata([(0.7053, 0.4664, 1.255), (0.7053, 0.4664, 1.174), (0.7053, 0.2377, 1.255), (0.7053, 0.2377, 1.174), (0.7277, 0.4664, 1.255), (0.7277, 0.4664, 1.174), (0.7277, 0.2377, 1.255), (0.7277, 0.2377, 1.174), (-0.7053, 0.2377, 1.255), (-0.7053, 0.2377, 1.174), (-0.7053, 0.4664, 1.255), (-0.7053, 0.4664, 1.174), (-0.7277, 0.2377, 1.255), (-0.7277, 0.2377, 1.174), (-0.7277, 0.4664, 1.255), (-0.7277, 0.4664, 1.174)], [], [(7, 5, 4, 6), (3, 7, 6, 2), (2, 6, 4, 0), (0, 4, 5, 1), (1, 5, 7, 3), (15, 13, 12, 14), (11, 15, 14, 10), (10, 14, 12, 8), (8, 12, 13, 9), (9, 13, 15, 11)])
_uv = me_cube_003.uv_layers.new(name='UVMap')
_uv.uv.foreach_set('vector', [0.02152, 0.6978, 0.02152, 0.02152, 0.2592, 0.02152, 0.2592, 0.6978, 0.1309, 0.7408, 0.1973, 0.7408, 0.1973, 0.9785, 0.1309, 0.9785, 0.7587, 0.6978, 0.6923, 0.6978, 0.6923, 0.02152, 0.7587, 0.02152, 0.08791, 0.9785, 0.02152, 0.9785, 0.02152, 0.7408, 0.08791, 0.7408, 0.5829, 0.02152, 0.6493, 0.02152, 0.6493, 0.6978, 0.5829, 0.6978, 0.3022, 0.6978, 0.3022, 0.02152, 0.5399, 0.02152, 0.5399, 0.6978, 0.5829, 0.7408, 0.6493, 0.7408, 0.6493, 0.9785, 0.5829, 0.9785, 0.9112, 0.02152, 0.9776, 0.02152, 0.9776, 0.6978, 0.9112, 0.6978, 0.3068, 0.9785, 0.2404, 0.9785, 0.2404, 0.7408, 0.3068, 0.7408, 0.8681, 0.6978, 0.8017, 0.6978, 0.8017, 0.02152, 0.8681, 0.02152])
me_cube_003.use_remesh_fix_poles = True
me_cube_003.use_remesh_preserve_attributes = False
me_cube_003.update()
me_cube_003.normals_split_custom_set([tuple(v) for v in zip(*[iter([1.0, 0.0, 0.0, 1.0, 0.0, 0.0, 1.0, 0.0, 0.0, 1.0, 0.0, 0.0, 0.0, -1.0, 2.581e-07, 0.0, -1.0, 2.581e-07, 0.0, -1.0, 2.581e-07, 0.0, -1.0, 2.581e-07, 0.0, 0.0, 1.0, 0.0, 0.0, 1.0, 0.0, 0.0, 1.0, 0.0, 0.0, 1.0, 0.0, 1.0, 0.0, 0.0, 1.0, 0.0, 0.0, 1.0, 0.0, 0.0, 1.0, 0.0, 0.0, 0.0, -1.0, 0.0, 0.0, -1.0, 0.0, 0.0, -1.0, 0.0, 0.0, -1.0, -1.0, 0.0, 0.0, -1.0, 0.0, 0.0, -1.0, 0.0, 0.0, -1.0, 0.0, 0.0, 0.0, 1.0, 5.162e-07, 0.0, 1.0, 5.162e-07, 0.0, 1.0, 5.162e-07, 0.0, 1.0, 5.162e-07, 0.0, 0.0, 1.0, 0.0, 0.0, 1.0, 0.0, 0.0, 1.0, 0.0, 0.0, 1.0, 0.0, -1.0, 0.0, 0.0, -1.0, 0.0, 0.0, -1.0, 0.0, 0.0, -1.0, 0.0, 0.0, 0.0, -1.0, 0.0, 0.0, -1.0, 0.0, 0.0, -1.0, 0.0, 0.0, -1.0])] * 3)])

# ---- objects
ob_referencesize = bpy.data.objects.new('ReferenceSize', me_cube_001)
ob_rollerbase = bpy.data.objects.new('RollerBase', me_cube_002)
ob_plane = bpy.data.objects.new('Plane', me_plane)
ob_light = bpy.data.objects.new('light', me_cube_003)

# ---- transforms, parenting, visibility, modifiers, constraints
ob_referencesize.location = (0.0, 2.384e-07, 0.0)
ob_referencesize.rotation_euler = (0.0, -0.0, 3.142)
ob_referencesize.lock_rotations_4d = False
ob_referencesize.empty_display_type = 'ARROWS'
ob_referencesize.lineart.crease_threshold = 0.0
ob_rollerbase.location = (0.0, -1.529, 1.46)
ob_rollerbase.rotation_euler = (-0.9864, -0.0, 0.0)
ob_rollerbase.color = (0.8, 0.8, 0.8, 1.0)
ob_plane.location = (-5.96e-08, -0.2518, 1.475)
ob_light.location = (0.0, -0.3488, 0.02551)
ob_light.color = (0.8, 0.8, 0.8, 1.0)

# ---- collection membership
col_collection.objects.link(ob_referencesize)
col_collection.objects.link(ob_rollerbase)
col_collection.objects.link(ob_plane)
col_collection.objects.link(ob_light)

# ---- scene / render settings (as saved in the file)
scene.frame_start = 1; scene.frame_end = 250; scene.frame_set(29)
scene.render.engine = 'BLENDER_EEVEE_NEXT'
scene.cycles.use_denoising = False
scene.cycles.samples = 128
scene.cycles.sampling_pattern = 'TABULATED_SOBOL'
scene.cycles.use_adaptive_sampling = False
scene.cycles.use_light_tree = False
scene.eevee.use_gtao = True
scene.eevee.use_raytracing = True
scene.view_settings.view_transform = 'Filmic'
bpy.context.view_layer.update()

# ---- added for rendering (the .blend has no active camera): camera
cam_auto = bpy.data.cameras.new('AutoCamera')
cam_auto.lens = 50.0
cam_auto.sensor_width = 36.0
cam_auto.clip_end = 1000.0
ob_auto_camera = bpy.data.objects.new('AutoCamera', cam_auto)
scene.collection.objects.link(ob_auto_camera)
ob_auto_camera.location = (3.49851, -4.44129, 4.58448)
ob_auto_camera.rotation_euler = (1.09748, -7.21219e-08, 0.694738)
scene.camera = ob_auto_camera
bpy.context.view_layer.update()
